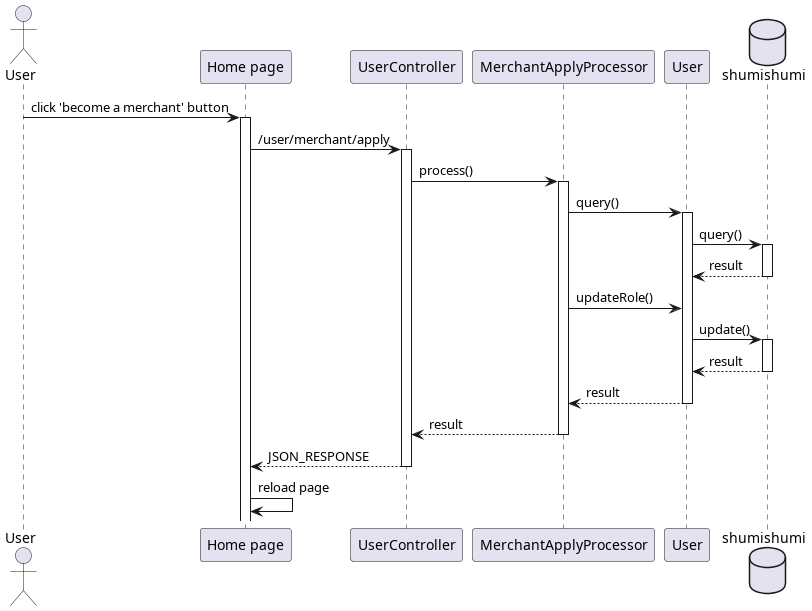

The diagram above was rendered by PlantUML. Its source (embedded in the PNG):
@startuml become a merchant
'autonumber 1.1.1

actor User as u

' Box "front end"
participant "Home page" as home
' end box

' Box "back end"
participant "UserController" as uc
participant "MerchantApplyProcessor" as applyproc

participant "User" as um
' end box

database shumishumi as db

u -> home++ : click 'become a merchant' button
home -> uc++ : /user/merchant/apply
uc -> applyproc++ : process()
applyproc -> um++ : query()
um -> db++ : query()
return result

applyproc -> um : updateRole()
um -> db++ : update()
return result
return result

return result

return JSON_RESPONSE

home -> home : reload page

@enduml